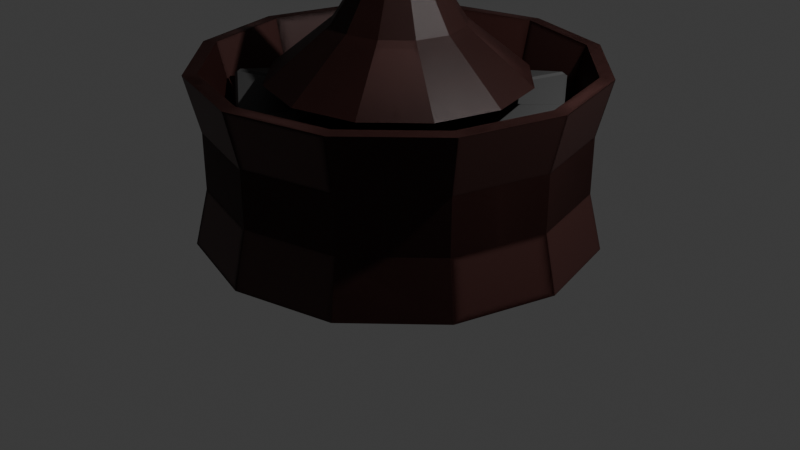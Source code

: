 # Source: Jetpack.blend  (saved by Blender 5.1.29; exported with 4.5.12 LTS)
import bpy
from mathutils import Matrix  # noqa: F401  (used for matrix-valued properties, if any)

bpy.ops.wm.read_factory_settings(use_empty=True)
scene = bpy.context.scene
scene.name = 'Scene'

# ---- collections
col_collection = bpy.data.collections.new('Collection'); scene.collection.children.link(col_collection)

# ---- materials (node trees are filled in below, after node groups)
mat_base = bpy.data.materials.new('Base')
mat_base.diffuse_color = (0.05181, 0.01598, 0.01337, 1.0)
mat_base.roughness = 0.5
mat_joints = bpy.data.materials.new('Joints')
mat_joints.diffuse_color = (0.0597, 0.0597, 0.0597, 1.0)
mat_joints.roughness = 0.7276
mat_joints.metallic = 0.15

# ---- material node trees
mat_base.use_nodes = True; mat_base.node_tree.nodes.clear()
_N = mat_base.node_tree.nodes; _L = mat_base.node_tree.links
n0 = _N.new('ShaderNodeBsdfPrincipled'); n0.name = 'Principled BSDF'; n0.location = (0, 300)
n0.inputs[0].default_value = (0.05181, 0.01598, 0.01337, 1.0)
n1 = _N.new('ShaderNodeOutputMaterial'); n1.name = 'Material Output'; n1.location = (280, 300)
_L.new(n0.outputs[0], n1.inputs[0])
n1.is_active_output = True
mat_joints.use_nodes = True; mat_joints.node_tree.nodes.clear()
_N = mat_joints.node_tree.nodes; _L = mat_joints.node_tree.links
n0 = _N.new('ShaderNodeBsdfPrincipled'); n0.name = 'Principled BSDF'; n0.location = (0, 300)
n0.inputs[0].default_value = (0.0597, 0.0597, 0.0597, 1.0)
n0.inputs[1].default_value = 0.15
n0.inputs[2].default_value = 0.7276
n1 = _N.new('ShaderNodeOutputMaterial'); n1.name = 'Material Output'; n1.location = (280, 300)
_L.new(n0.outputs[0], n1.inputs[0])
n1.is_active_output = True

# ---- world
world_world = bpy.data.worlds.new('World'); scene.world = world_world
world_world.use_nodes = True; world_world.node_tree.nodes.clear()
_N = world_world.node_tree.nodes; _L = world_world.node_tree.links
n0 = _N.new('ShaderNodeOutputWorld'); n0.name = 'World Output'; n0.location = (200, 100)
n1 = _N.new('ShaderNodeBackground'); n1.name = 'Background'; n1.location = (-200, 100)
n1.inputs[0].default_value = (0.05088, 0.05088, 0.05088, 1.0)
_L.new(n1.outputs[0], n0.inputs[0])
n0.is_active_output = True
world_world.color = (0.05088, 0.05088, 0.05088)
world_world.sun_shadow_jitter_overblur = 0.0

# ---- cameras
cam_camera = bpy.data.cameras.new('Camera')
cam_camera.clip_end = 100.0
cam_camera.ortho_scale = 7.314

# ---- lights
light_light = bpy.data.lights.new('Light', 'POINT')
light_light.energy = 1000.0
light_light.shadow_soft_size = 0.1

# ---- meshes
me_cylinder = bpy.data.meshes.new('Cylinder')
me_cylinder.from_pydata([(0.0, 1.0, -1.0), (0.0, 1.0, 1.0), (0.5, 0.866, -1.0), (0.5, 0.866, 1.0), (0.866, 0.5, -1.0), (0.866, 0.5, 1.0), (1.0, 0.0, -1.0), (1.0, 0.0, 1.0), (0.866, -0.5, -1.0), (0.866, -0.5, 1.0), (0.5, -0.866, -1.0), (0.5, -0.866, 1.0), (0.0, -1.0, -1.0), (0.0, -1.0, 1.0), (-0.5, -0.866, -1.0), (-0.5, -0.866, 1.0), (-0.866, -0.5, -1.0), (-0.866, -0.5, 1.0), (-1.0, 0.0, -1.0), (-1.0, 0.0, 1.0), (-0.866, 0.5, -1.0), (-0.866, 0.5, 1.0), (-0.5, 0.866, -1.0), (-0.5, 0.866, 1.0), (-3.273e-08, 0.9314, -0.3333), (-3.273e-08, 0.9314, 0.3333), (0.4657, 0.8066, 0.3333), (0.4657, 0.8066, -0.3333), (0.8066, 0.4657, 0.3333), (0.8066, 0.4657, -0.3333), (0.9314, 1.637e-08, 0.3333), (0.9314, 1.637e-08, -0.3333), (0.8066, -0.4657, 0.3333), (0.8066, -0.4657, -0.3333), (0.4657, -0.8066, 0.3333), (0.4657, -0.8066, -0.3333), (-3.273e-08, -0.9314, 0.3333), (-3.273e-08, -0.9314, -0.3333), (-0.4657, -0.8066, 0.3333), (-0.4657, -0.8066, -0.3333), (-0.8066, -0.4657, 0.3333), (-0.8066, -0.4657, -0.3333), (-0.9314, 1.637e-08, 0.3333), (-0.9314, 1.637e-08, -0.3333), (-0.8066, 0.4657, 0.3333), (-0.8066, 0.4657, -0.3333), (-0.4657, 0.8066, 0.3333), (-0.4657, 0.8066, -0.3333)], [], [(25, 1, 3, 26), (26, 3, 5, 28), (28, 5, 7, 30), (30, 7, 9, 32), (32, 9, 11, 34), (34, 11, 13, 36), (36, 13, 15, 38), (38, 15, 17, 40), (40, 17, 19, 42), (42, 19, 21, 44), (44, 21, 23, 46), (46, 23, 1, 25), (22, 47, 24, 0), (47, 46, 25, 24), (20, 45, 47, 22), (45, 44, 46, 47), (18, 43, 45, 20), (43, 42, 44, 45), (16, 41, 43, 18), (41, 40, 42, 43), (14, 39, 41, 16), (39, 38, 40, 41), (12, 37, 39, 14), (37, 36, 38, 39), (10, 35, 37, 12), (35, 34, 36, 37), (8, 33, 35, 10), (33, 32, 34, 35), (6, 31, 33, 8), (31, 30, 32, 33), (4, 29, 31, 6), (29, 28, 30, 31), (2, 27, 29, 4), (27, 26, 28, 29), (0, 24, 27, 2), (24, 25, 26, 27)])
_uv = me_cylinder.uv_layers.new(name='UVMap')
_uv.uv.foreach_set('vector', [1.0, 0.8333, 1.0, 1.0, 0.9167, 1.0, 0.9167, 0.8333, 0.9167, 0.8333, 0.9167, 1.0, 0.8333, 1.0, 0.8333, 0.8333, 0.8333, 0.8333, 0.8333, 1.0, 0.75, 1.0, 0.75, 0.8333, 0.75, 0.8333, 0.75, 1.0, 0.6667, 1.0, 0.6667, 0.8333, 0.6667, 0.8333, 0.6667, 1.0, 0.5833, 1.0, 0.5833, 0.8333, 0.5833, 0.8333, 0.5833, 1.0, 0.5, 1.0, 0.5, 0.8333, 0.5, 0.8333, 0.5, 1.0, 0.4167, 1.0, 0.4167, 0.8333, 0.4167, 0.8333, 0.4167, 1.0, 0.3333, 1.0, 0.3333, 0.8333, 0.3333, 0.8333, 0.3333, 1.0, 0.25, 1.0, 0.25, 0.8333, 0.25, 0.8333, 0.25, 1.0, 0.1667, 1.0, 0.1667, 0.8333, 0.1667, 0.8333, 0.1667, 1.0, 0.08333, 1.0, 0.08333, 0.8333, 0.08333, 0.8333, 0.08333, 1.0, 7.451e-08, 1.0, 7.451e-08, 0.8333, 0.08333, 0.5, 0.08333, 0.6667, 7.451e-08, 0.6667, 7.451e-08, 0.5, 0.08333, 0.6667, 0.08333, 0.8333, 7.451e-08, 0.8333, 7.451e-08, 0.6667, 0.1667, 0.5, 0.1667, 0.6667, 0.08333, 0.6667, 0.08333, 0.5, 0.1667, 0.6667, 0.1667, 0.8333, 0.08333, 0.8333, 0.08333, 0.6667, 0.25, 0.5, 0.25, 0.6667, 0.1667, 0.6667, 0.1667, 0.5, 0.25, 0.6667, 0.25, 0.8333, 0.1667, 0.8333, 0.1667, 0.6667, 0.3333, 0.5, 0.3333, 0.6667, 0.25, 0.6667, 0.25, 0.5, 0.3333, 0.6667, 0.3333, 0.8333, 0.25, 0.8333, 0.25, 0.6667, 0.4167, 0.5, 0.4167, 0.6667, 0.3333, 0.6667, 0.3333, 0.5, 0.4167, 0.6667, 0.4167, 0.8333, 0.3333, 0.8333, 0.3333, 0.6667, 0.5, 0.5, 0.5, 0.6667, 0.4167, 0.6667, 0.4167, 0.5, 0.5, 0.6667, 0.5, 0.8333, 0.4167, 0.8333, 0.4167, 0.6667, 0.5833, 0.5, 0.5833, 0.6667, 0.5, 0.6667, 0.5, 0.5, 0.5833, 0.6667, 0.5833, 0.8333, 0.5, 0.8333, 0.5, 0.6667, 0.6667, 0.5, 0.6667, 0.6667, 0.5833, 0.6667, 0.5833, 0.5, 0.6667, 0.6667, 0.6667, 0.8333, 0.5833, 0.8333, 0.5833, 0.6667, 0.75, 0.5, 0.75, 0.6667, 0.6667, 0.6667, 0.6667, 0.5, 0.75, 0.6667, 0.75, 0.8333, 0.6667, 0.8333, 0.6667, 0.6667, 0.8333, 0.5, 0.8333, 0.6667, 0.75, 0.6667, 0.75, 0.5, 0.8333, 0.6667, 0.8333, 0.8333, 0.75, 0.8333, 0.75, 0.6667, 0.9167, 0.5, 0.9167, 0.6667, 0.8333, 0.6667, 0.8333, 0.5, 0.9167, 0.6667, 0.9167, 0.8333, 0.8333, 0.8333, 0.8333, 0.6667, 1.0, 0.5, 1.0, 0.6667, 0.9167, 0.6667, 0.9167, 0.5, 1.0, 0.6667, 1.0, 0.8333, 0.9167, 0.8333, 0.9167, 0.6667])
me_cylinder.materials.append(mat_base)
me_cylinder.update()
me_cone = bpy.data.meshes.new('Cone')
me_cone.from_pydata([(0.0, 1.0, -1.0), (0.5, 0.866, -1.0), (0.866, 0.5, -1.0), (1.0, 0.0, -1.0), (0.866, -0.5, -1.0), (0.5, -0.866, -1.0), (0.0, -1.0, -1.0), (-0.5, -0.866, -1.0), (-0.866, -0.5, -1.0), (-1.0, 0.0, -1.0), (-0.866, 0.5, -1.0), (-0.5, 0.866, -1.0), (0.0, 0.0, 1.0), (0.25, 0.933, -1.0), (0.0, 0.5, -0.3085), (0.25, 0.433, -0.3085), (0.683, 0.683, -1.0), (0.433, 0.25, -0.3085), (0.933, 0.25, -1.0), (0.5, 0.0, -0.3085), (0.933, -0.25, -1.0), (0.433, -0.25, -0.3085), (0.683, -0.683, -1.0), (0.25, -0.433, -0.3085), (0.25, -0.933, -1.0), (0.0, -0.5, -0.3085), (-0.25, -0.933, -1.0), (-0.25, -0.433, -0.3085), (-0.683, -0.683, -1.0), (-0.433, -0.25, -0.3085), (-0.933, -0.25, -1.0), (-0.5, 0.0, -0.3085), (-0.933, 0.25, -1.0), (-0.433, 0.25, -0.3085), (-0.683, 0.683, -1.0), (-0.25, 0.433, -0.3085), (-0.25, 0.933, -1.0)], [], [(0, 14, 13), (1, 15, 16), (2, 17, 18), (3, 19, 20), (4, 21, 22), (5, 23, 24), (6, 25, 26), (7, 27, 28), (8, 29, 30), (9, 31, 32), (0, 13, 1, 16, 2, 18, 3, 20, 4, 22, 5, 24, 6, 26, 7, 28, 8, 30, 9, 32, 10, 34, 11, 36), (10, 33, 34), (11, 35, 36), (36, 14, 0), (36, 35, 14), (35, 12, 14), (34, 35, 11), (34, 33, 35), (33, 12, 35), (32, 33, 10), (32, 31, 33), (31, 12, 33), (30, 31, 9), (30, 29, 31), (29, 12, 31), (28, 29, 8), (28, 27, 29), (27, 12, 29), (26, 27, 7), (26, 25, 27), (25, 12, 27), (24, 25, 6), (24, 23, 25), (23, 12, 25), (22, 23, 5), (22, 21, 23), (21, 12, 23), (20, 21, 4), (20, 19, 21), (19, 12, 21), (18, 19, 3), (18, 17, 19), (17, 12, 19), (16, 17, 2), (16, 15, 17), (15, 12, 17), (13, 15, 1), (13, 14, 15), (14, 12, 15)])
_uv = me_cone.uv_layers.new(name='UVMap')
_uv.uv.foreach_set('vector', [0.25, 0.49, 0.25, 0.37, 0.31, 0.4739, 0.37, 0.4578, 0.31, 0.3539, 0.4139, 0.4139, 0.4578, 0.37, 0.3539, 0.31, 0.4739, 0.31, 0.49, 0.25, 0.37, 0.25, 0.4739, 0.19, 0.4578, 0.13, 0.3539, 0.19, 0.4139, 0.08608, 0.37, 0.04215, 0.31, 0.1461, 0.31, 0.02608, 0.25, 0.01, 0.25, 0.13, 0.19, 0.02608, 0.13, 0.04215, 0.19, 0.1461, 0.08608, 0.08608, 0.04215, 0.13, 0.1461, 0.19, 0.02608, 0.19, 0.01, 0.25, 0.13, 0.25, 0.02608, 0.31, 0.75, 0.49, 0.81, 0.4739, 0.87, 0.4578, 0.9139, 0.4139, 0.9578, 0.37, 0.9739, 0.31, 0.99, 0.25, 0.9739, 0.19, 0.9578, 0.13, 0.9139, 0.08608, 0.87, 0.04215, 0.81, 0.02608, 0.75, 0.01, 0.69, 0.02608, 0.63, 0.04215, 0.5861, 0.08608, 0.5422, 0.13, 0.5261, 0.19, 0.51, 0.25, 0.5261, 0.31, 0.5422, 0.37, 0.5861, 0.4139, 0.63, 0.4578, 0.69, 0.4739, 0.04215, 0.37, 0.1461, 0.31, 0.08608, 0.4139, 0.13, 0.4578, 0.19, 0.3539, 0.19, 0.4739, 0.19, 0.4739, 0.25, 0.37, 0.25, 0.49, 0.19, 0.4739, 0.19, 0.3539, 0.25, 0.37, 0.19, 0.3539, 0.25, 0.25, 0.25, 0.37, 0.08608, 0.4139, 0.19, 0.3539, 0.13, 0.4578, 0.08608, 0.4139, 0.1461, 0.31, 0.19, 0.3539, 0.1461, 0.31, 0.25, 0.25, 0.19, 0.3539, 0.02608, 0.31, 0.1461, 0.31, 0.04215, 0.37, 0.02608, 0.31, 0.13, 0.25, 0.1461, 0.31, 0.13, 0.25, 0.25, 0.25, 0.1461, 0.31, 0.02608, 0.19, 0.13, 0.25, 0.01, 0.25, 0.02608, 0.19, 0.1461, 0.19, 0.13, 0.25, 0.1461, 0.19, 0.25, 0.25, 0.13, 0.25, 0.08608, 0.08608, 0.1461, 0.19, 0.04215, 0.13, 0.08608, 0.08608, 0.19, 0.1461, 0.1461, 0.19, 0.19, 0.1461, 0.25, 0.25, 0.1461, 0.19, 0.19, 0.02608, 0.19, 0.1461, 0.13, 0.04215, 0.19, 0.02608, 0.25, 0.13, 0.19, 0.1461, 0.25, 0.13, 0.25, 0.25, 0.19, 0.1461, 0.31, 0.02608, 0.25, 0.13, 0.25, 0.01, 0.31, 0.02608, 0.31, 0.1461, 0.25, 0.13, 0.31, 0.1461, 0.25, 0.25, 0.25, 0.13, 0.4139, 0.08608, 0.31, 0.1461, 0.37, 0.04215, 0.4139, 0.08608, 0.3539, 0.19, 0.31, 0.1461, 0.3539, 0.19, 0.25, 0.25, 0.31, 0.1461, 0.4739, 0.19, 0.3539, 0.19, 0.4578, 0.13, 0.4739, 0.19, 0.37, 0.25, 0.3539, 0.19, 0.37, 0.25, 0.25, 0.25, 0.3539, 0.19, 0.4739, 0.31, 0.37, 0.25, 0.49, 0.25, 0.4739, 0.31, 0.3539, 0.31, 0.37, 0.25, 0.3539, 0.31, 0.25, 0.25, 0.37, 0.25, 0.4139, 0.4139, 0.3539, 0.31, 0.4578, 0.37, 0.4139, 0.4139, 0.31, 0.3539, 0.3539, 0.31, 0.31, 0.3539, 0.25, 0.25, 0.3539, 0.31, 0.31, 0.4739, 0.31, 0.3539, 0.37, 0.4578, 0.31, 0.4739, 0.25, 0.37, 0.31, 0.3539, 0.25, 0.37, 0.25, 0.25, 0.31, 0.3539])
me_cone.materials.append(mat_base)
me_cone.update()
me_circle_001 = bpy.data.meshes.new('Circle.001')
me_circle_001.from_pydata([(0.01154, 0.9169, -0.1191), (-0.5, 0.866, 0.0), (-0.866, 0.5, 0.0), (-0.9085, -0.003093, -0.1191), (-0.866, -0.5, 0.0), (-0.4485, -0.7999, -0.1191), (0.0, -1.0, 0.0), (0.4716, -0.7999, -0.1191), (0.866, -0.5, 0.0), (0.9316, -0.003093, -0.1191), (0.8083, 0.4569, -0.1191), (0.5, 0.866, 0.0), (0.0, 0.205, -0.08139), (-0.1025, 0.1775, -0.08139), (-0.1775, 0.1025, -0.08139), (-0.205, 0.0, -0.08139), (-0.1775, -0.1025, -0.08139), (-0.1025, -0.1775, -0.08139), (0.0, -0.205, -0.08139), (0.1025, -0.1775, -0.08139), (0.1775, -0.1025, -0.08139), (0.205, 0.0, -0.08139), (0.1775, 0.1025, -0.08139), (0.1025, 0.1775, -0.08139)], [], [(8, 20, 21, 9), (6, 18, 19, 7), (4, 16, 17, 5), (2, 14, 15, 3), (0, 12, 13, 1), (10, 22, 23, 11), (13, 12, 23), (14, 13, 23), (14, 23, 22), (15, 14, 22), (15, 22, 21), (16, 15, 21), (16, 21, 20), (17, 16, 20), (17, 20, 19), (18, 17, 19)])
_uv = me_circle_001.uv_layers.new(name='UVMap')
_uv.uv.foreach_set('vector', [0.0, 0.0, 0.0, 0.0, 0.0, 0.0, 0.0, 0.0, 0.0, 0.0, 0.0, 0.0, 0.0, 0.0, 0.0, 0.0, 0.0, 0.0, 0.0, 0.0, 0.0, 0.0, 0.0, 0.0, 0.0, 0.0, 0.0, 0.0, 0.0, 0.0, 0.0, 0.0, 0.0, 0.0, 0.0, 0.0, 0.0, 0.0, 0.0, 0.0, 0.0, 0.0, 0.0, 0.0, 0.0, 0.0, 0.0, 0.0, 0.0, 0.0, 0.0, 0.0, 0.0, 0.0, 0.0, 0.0, 0.0, 0.0, 0.0, 0.0, 0.0, 0.0, 0.0, 0.0, 0.0, 0.0, 0.0, 0.0, 0.0, 0.0, 0.0, 0.0, 0.0, 0.0, 0.0, 0.0, 0.0, 0.0, 0.0, 0.0, 0.0, 0.0, 0.0, 0.0, 0.0, 0.0, 0.0, 0.0, 0.0, 0.0, 0.0, 0.0, 0.0, 0.0, 0.0, 0.0, 0.0, 0.0, 0.0, 0.0, 0.0, 0.0, 0.0, 0.0, 0.0, 0.0, 0.0, 0.0])
me_circle_001.materials.append(mat_joints)
me_circle_001.update()

# ---- objects
ob_light = bpy.data.objects.new('Light', light_light)
ob_camera = bpy.data.objects.new('Camera', cam_camera)
ob_cylinder = bpy.data.objects.new('Cylinder', me_cylinder)
ob_cone = bpy.data.objects.new('Cone', me_cone)
ob_circle_001 = bpy.data.objects.new('Circle.001', me_circle_001)

# ---- transforms, parenting, visibility, modifiers, constraints
ob_light.location = (4.076, 1.005, 5.904)
ob_light.rotation_euler = (0.6503, 0.05522, 1.866)
ob_light.lock_rotations_4d = False
ob_light.empty_display_type = 'ARROWS'
ob_light.color = (0.0, 0.0, 0.0, 0.0)
ob_light.lineart.crease_threshold = 0.0
ob_camera.location = (7.359, -6.926, 4.958)
ob_camera.rotation_euler = (1.109, 0.0, 0.8149)
ob_camera.lock_rotations_4d = False
ob_camera.empty_display_type = 'ARROWS'
ob_camera.color = (0.0, 0.0, 0.0, 0.0)
ob_camera.display_type = 'WIRE'
ob_camera.lineart.crease_threshold = 0.0
ob_cylinder.location = (0.0, 0.0, 0.8173)
ob_cylinder.scale = (2.031, 2.031, 0.8602)
_m = ob_cylinder.modifiers.new('Solidify', 'SOLIDIFY')
_m.thickness = 0.07
_m = ob_cylinder.modifiers.new('Mirror', 'MIRROR')
ob_cone.location = (0.0, 0.0, 2.293)
ob_cone.scale = (1.305, 1.305, 0.7684)
_m = ob_cone.modifiers.new('Mirror', 'MIRROR')
ob_circle_001.location = (0.0, 0.0, 1.376)
ob_circle_001.scale = (1.709, 1.709, 1.709)
_m = ob_circle_001.modifiers.new('Solidify', 'SOLIDIFY')
_m.thickness = 0.03
_m = ob_circle_001.modifiers.new('Bevel', 'BEVEL')
_m = ob_circle_001.modifiers.new('Mirror', 'MIRROR')

# ---- collection membership
col_collection.objects.link(ob_light)
col_collection.objects.link(ob_camera)
col_collection.objects.link(ob_cylinder)
col_collection.objects.link(ob_cone)
col_collection.objects.link(ob_circle_001)

# ---- scene / render settings (as saved in the file)
scene.camera = ob_camera
scene.frame_start = 1; scene.frame_end = 250; scene.frame_set(1)
scene.render.engine = 'BLENDER_EEVEE_NEXT'
scene.render.bake_bias = 0.0
scene.render.bake_samples = 0
scene.cycles.sampling_pattern = 'TABULATED_SOBOL'
scene.eevee.use_volume_custom_range = False
bpy.context.view_layer.update()
